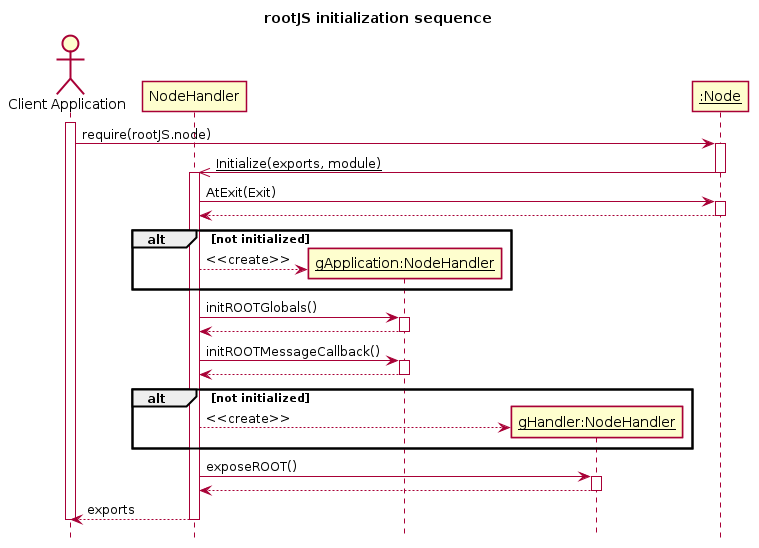

The diagram above was rendered by PlantUML. Its source (embedded in the PNG):
@startuml

 skinparam shadowing false
 ' skinparam monochrome true


hide footbox




title rootJS initialization sequence

actor "Client Application" as Client
participant "NodeHandler" as NodeHandler
participant "<u>gApplication:NodeHandler</u>" as NodeApplicationInstance
participant "<u>gHandler:NodeHandler</u>" as NodeHandlerInstance
participant "<u>:Node</u>" as V8

activate Client
Client -> V8: require(rootJS.node)

activate V8
V8 ->> NodeHandler : <u>Initialize(exports, module)</u>
deactivate V8

activate NodeHandler

/' set exit hook '/
NodeHandler -> V8 : AtExit(Exit)
activate V8
V8 --> NodeHandler
deactivate V8

/' NodeApplication instance creation '/
alt not initialized
  create NodeApplicationInstance
  NodeHandler --> NodeApplicationInstance : <<create>>
end

/' init ROOT environment '/
NodeHandler -> NodeApplicationInstance : initROOTGlobals()
activate NodeApplicationInstance
NodeApplicationInstance --> NodeHandler
deactivate NodeApplicationInstance

NodeHandler -> NodeApplicationInstance : initROOTMessageCallback()
activate NodeApplicationInstance
NodeApplicationInstance --> NodeHandler
deactivate NodeApplicationInstance

/' NodeHandler instance creation '/
alt not initialized
  create NodeHandlerInstance
  NodeHandler --> NodeHandlerInstance : <<create>>
end

/' Exposure of ROOT'/
NodeHandler -> NodeHandlerInstance : exposeROOT()
activate NodeHandlerInstance
NodeHandlerInstance --> NodeHandler
deactivate NodeHandlerInstance

NodeHandler --> Client: exports
deactivate NodeHandler

deactivate Client
@enduml